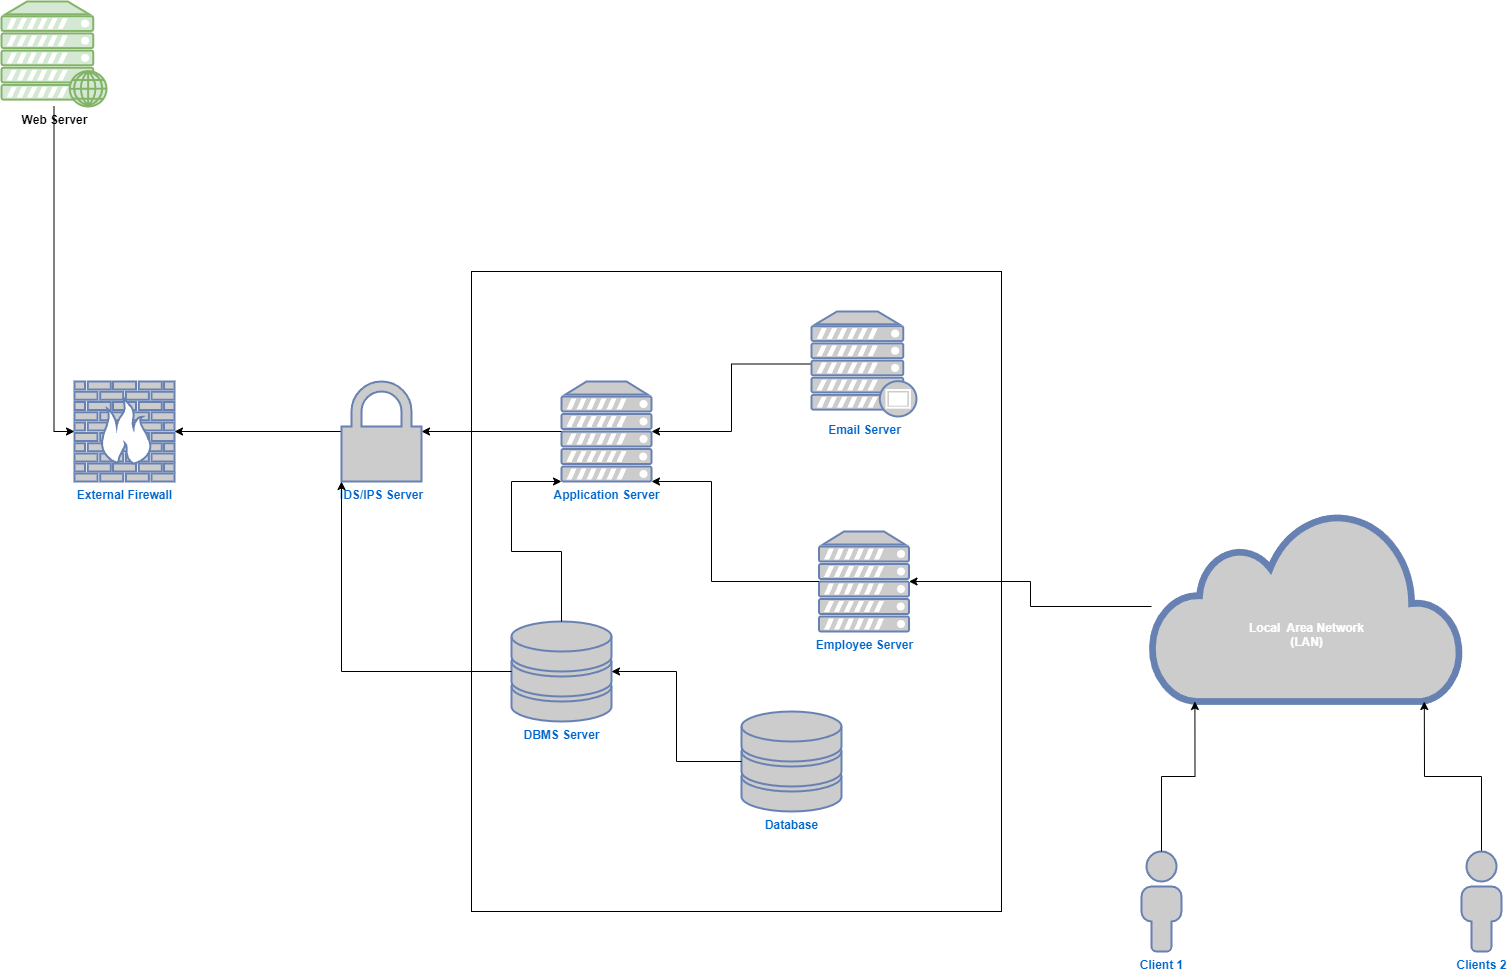

The diagram above was exported from draw.io. Its source (the exported page's mxGraphModel, read from the mxfile embedded in the PNG):
<mxGraphModel dx="5250" dy="2830" grid="1" gridSize="10" guides="1" tooltips="1" connect="1" arrows="1" fold="1" page="1" pageScale="1" pageWidth="827" pageHeight="1169" math="0" shadow="0">
  <root>
    <mxCell id="0" />
    <mxCell id="1" parent="0" />
    <mxCell id="rV-drAXEm-zxPsYc3tE--1" value="Web Server" style="verticalAlign=top;verticalLabelPosition=bottom;labelPosition=center;align=center;html=1;outlineConnect=0;fillColor=#d5e8d4;strokeColor=#82b366;gradientDirection=north;strokeWidth=2;shape=mxgraph.networks.web_server;fontStyle=1" vertex="1" parent="1">
      <mxGeometry x="70" y="60" width="105" height="105" as="geometry" />
    </mxCell>
    <mxCell id="rV-drAXEm-zxPsYc3tE--2" value="External Firewall" style="fontColor=#0066CC;verticalAlign=top;verticalLabelPosition=bottom;labelPosition=center;align=center;html=1;outlineConnect=0;fillColor=#CCCCCC;strokeColor=#6881B3;gradientColor=none;gradientDirection=north;strokeWidth=2;shape=mxgraph.networks.firewall;fontStyle=1" vertex="1" parent="1">
      <mxGeometry x="143" y="440" width="100" height="100" as="geometry" />
    </mxCell>
    <mxCell id="rV-drAXEm-zxPsYc3tE--3" style="edgeStyle=orthogonalEdgeStyle;rounded=0;orthogonalLoop=1;jettySize=auto;html=1;entryX=0;entryY=0.5;entryDx=0;entryDy=0;entryPerimeter=0;" edge="1" parent="1" source="rV-drAXEm-zxPsYc3tE--1" target="rV-drAXEm-zxPsYc3tE--2">
      <mxGeometry relative="1" as="geometry" />
    </mxCell>
    <mxCell id="rV-drAXEm-zxPsYc3tE--4" value="" style="rounded=0;whiteSpace=wrap;html=1;labelBackgroundColor=#009900;" vertex="1" parent="1">
      <mxGeometry x="540" y="330" width="530" height="640" as="geometry" />
    </mxCell>
    <mxCell id="rV-drAXEm-zxPsYc3tE--7" style="edgeStyle=orthogonalEdgeStyle;rounded=0;orthogonalLoop=1;jettySize=auto;html=1;" edge="1" parent="1" source="rV-drAXEm-zxPsYc3tE--25" target="rV-drAXEm-zxPsYc3tE--2">
      <mxGeometry relative="1" as="geometry" />
    </mxCell>
    <mxCell id="rV-drAXEm-zxPsYc3tE--6" value="Application Server" style="fontColor=#0066CC;verticalAlign=top;verticalLabelPosition=bottom;labelPosition=center;align=center;html=1;outlineConnect=0;fillColor=#CCCCCC;strokeColor=#6881B3;gradientColor=none;gradientDirection=north;strokeWidth=2;shape=mxgraph.networks.server;fontStyle=1" vertex="1" parent="1">
      <mxGeometry x="630" y="440" width="90" height="100" as="geometry" />
    </mxCell>
    <mxCell id="rV-drAXEm-zxPsYc3tE--14" style="edgeStyle=orthogonalEdgeStyle;rounded=0;orthogonalLoop=1;jettySize=auto;html=1;" edge="1" parent="1" source="rV-drAXEm-zxPsYc3tE--17" target="rV-drAXEm-zxPsYc3tE--6">
      <mxGeometry relative="1" as="geometry">
        <mxPoint x="970" y="327.55555555555543" as="sourcePoint" />
      </mxGeometry>
    </mxCell>
    <mxCell id="rV-drAXEm-zxPsYc3tE--11" value="Employee Server" style="fontColor=#0066CC;verticalAlign=top;verticalLabelPosition=bottom;labelPosition=center;align=center;html=1;outlineConnect=0;fillColor=#CCCCCC;strokeColor=#6881B3;gradientColor=none;gradientDirection=north;strokeWidth=2;shape=mxgraph.networks.server;fontStyle=1" vertex="1" parent="1">
      <mxGeometry x="887.5" y="590" width="90" height="100" as="geometry" />
    </mxCell>
    <mxCell id="rV-drAXEm-zxPsYc3tE--12" value="&lt;br&gt;&lt;br&gt;&lt;br&gt;&lt;br&gt;Local&amp;nbsp; Area Network&lt;br&gt;(LAN)" style="html=1;outlineConnect=0;fillColor=#CCCCCC;strokeColor=#6881B3;gradientColor=none;gradientDirection=north;strokeWidth=2;shape=mxgraph.networks.cloud;fontColor=#ffffff;fontStyle=1" vertex="1" parent="1">
      <mxGeometry x="1220" y="570" width="310" height="190" as="geometry" />
    </mxCell>
    <mxCell id="rV-drAXEm-zxPsYc3tE--17" value="Email Server" style="fontColor=#0066CC;verticalAlign=top;verticalLabelPosition=bottom;labelPosition=center;align=center;html=1;outlineConnect=0;fillColor=#CCCCCC;strokeColor=#6881B3;gradientColor=none;gradientDirection=north;strokeWidth=2;shape=mxgraph.networks.proxy_server;fontStyle=1" vertex="1" parent="1">
      <mxGeometry x="880" y="370" width="105" height="105" as="geometry" />
    </mxCell>
    <mxCell id="rV-drAXEm-zxPsYc3tE--21" style="edgeStyle=orthogonalEdgeStyle;rounded=0;orthogonalLoop=1;jettySize=auto;html=1;entryX=0.88;entryY=1;entryDx=0;entryDy=0;entryPerimeter=0;" edge="1" parent="1" source="rV-drAXEm-zxPsYc3tE--18" target="rV-drAXEm-zxPsYc3tE--12">
      <mxGeometry relative="1" as="geometry" />
    </mxCell>
    <mxCell id="rV-drAXEm-zxPsYc3tE--18" value="Clients 2" style="fontColor=#0066CC;verticalAlign=top;verticalLabelPosition=bottom;labelPosition=center;align=center;html=1;outlineConnect=0;fillColor=#CCCCCC;strokeColor=#6881B3;gradientColor=none;gradientDirection=north;strokeWidth=2;shape=mxgraph.networks.user_male;fontStyle=1;labelBackgroundColor=default;" vertex="1" parent="1">
      <mxGeometry x="1530" y="910" width="40" height="100" as="geometry" />
    </mxCell>
    <mxCell id="rV-drAXEm-zxPsYc3tE--23" style="edgeStyle=orthogonalEdgeStyle;rounded=0;orthogonalLoop=1;jettySize=auto;html=1;" edge="1" parent="1" source="rV-drAXEm-zxPsYc3tE--11">
      <mxGeometry relative="1" as="geometry">
        <mxPoint x="720" y="540" as="targetPoint" />
        <Array as="points">
          <mxPoint x="780" y="640" />
          <mxPoint x="780" y="540" />
        </Array>
      </mxGeometry>
    </mxCell>
    <mxCell id="rV-drAXEm-zxPsYc3tE--24" value="" style="edgeStyle=orthogonalEdgeStyle;rounded=0;orthogonalLoop=1;jettySize=auto;html=1;" edge="1" parent="1" source="rV-drAXEm-zxPsYc3tE--6" target="rV-drAXEm-zxPsYc3tE--25">
      <mxGeometry relative="1" as="geometry">
        <mxPoint x="620" y="495" as="sourcePoint" />
        <mxPoint x="390" y="495" as="targetPoint" />
      </mxGeometry>
    </mxCell>
    <mxCell id="rV-drAXEm-zxPsYc3tE--25" value="IDS/IPS Server" style="fontColor=#0066CC;verticalAlign=top;verticalLabelPosition=bottom;labelPosition=center;align=center;html=1;outlineConnect=0;fillColor=#CCCCCC;strokeColor=#6881B3;gradientColor=none;gradientDirection=north;strokeWidth=2;shape=mxgraph.networks.secured;fontStyle=1" vertex="1" parent="1">
      <mxGeometry x="410" y="440" width="80" height="100" as="geometry" />
    </mxCell>
    <mxCell id="rV-drAXEm-zxPsYc3tE--27" value="Client 1" style="fontColor=#0066CC;verticalAlign=top;verticalLabelPosition=bottom;labelPosition=center;align=center;html=1;outlineConnect=0;fillColor=#CCCCCC;strokeColor=#6881B3;gradientColor=none;gradientDirection=north;strokeWidth=2;shape=mxgraph.networks.user_male;fontStyle=1" vertex="1" parent="1">
      <mxGeometry x="1210" y="910" width="40" height="100" as="geometry" />
    </mxCell>
    <mxCell id="rV-drAXEm-zxPsYc3tE--31" style="edgeStyle=orthogonalEdgeStyle;rounded=0;orthogonalLoop=1;jettySize=auto;html=1;entryX=0.14;entryY=1;entryDx=0;entryDy=0;entryPerimeter=0;" edge="1" parent="1" source="rV-drAXEm-zxPsYc3tE--27" target="rV-drAXEm-zxPsYc3tE--12">
      <mxGeometry relative="1" as="geometry" />
    </mxCell>
    <mxCell id="rV-drAXEm-zxPsYc3tE--32" style="edgeStyle=orthogonalEdgeStyle;rounded=0;orthogonalLoop=1;jettySize=auto;html=1;entryX=1;entryY=0.5;entryDx=0;entryDy=0;entryPerimeter=0;" edge="1" parent="1" source="rV-drAXEm-zxPsYc3tE--12" target="rV-drAXEm-zxPsYc3tE--11">
      <mxGeometry relative="1" as="geometry" />
    </mxCell>
    <mxCell id="rV-drAXEm-zxPsYc3tE--33" value="DBMS Server" style="fontColor=#0066CC;verticalAlign=top;verticalLabelPosition=bottom;labelPosition=center;align=center;html=1;outlineConnect=0;fillColor=#CCCCCC;strokeColor=#6881B3;gradientColor=none;gradientDirection=north;strokeWidth=2;shape=mxgraph.networks.storage;fontStyle=1" vertex="1" parent="1">
      <mxGeometry x="580" y="680" width="100" height="100" as="geometry" />
    </mxCell>
    <mxCell id="rV-drAXEm-zxPsYc3tE--34" style="edgeStyle=orthogonalEdgeStyle;rounded=0;orthogonalLoop=1;jettySize=auto;html=1;entryX=0;entryY=1;entryDx=0;entryDy=0;entryPerimeter=0;" edge="1" parent="1" source="rV-drAXEm-zxPsYc3tE--33" target="rV-drAXEm-zxPsYc3tE--6">
      <mxGeometry relative="1" as="geometry">
        <Array as="points">
          <mxPoint x="630" y="610" />
          <mxPoint x="580" y="610" />
          <mxPoint x="580" y="540" />
        </Array>
      </mxGeometry>
    </mxCell>
    <mxCell id="rV-drAXEm-zxPsYc3tE--35" style="edgeStyle=orthogonalEdgeStyle;rounded=0;orthogonalLoop=1;jettySize=auto;html=1;entryX=0;entryY=1;entryDx=0;entryDy=0;entryPerimeter=0;" edge="1" parent="1" source="rV-drAXEm-zxPsYc3tE--33" target="rV-drAXEm-zxPsYc3tE--25">
      <mxGeometry relative="1" as="geometry" />
    </mxCell>
    <mxCell id="rV-drAXEm-zxPsYc3tE--36" value="Database" style="fontColor=#0066CC;verticalAlign=top;verticalLabelPosition=bottom;labelPosition=center;align=center;html=1;outlineConnect=0;fillColor=#CCCCCC;strokeColor=#6881B3;gradientColor=none;gradientDirection=north;strokeWidth=2;shape=mxgraph.networks.storage;fontStyle=1" vertex="1" parent="1">
      <mxGeometry x="810" y="770" width="100" height="100" as="geometry" />
    </mxCell>
    <mxCell id="rV-drAXEm-zxPsYc3tE--37" style="edgeStyle=orthogonalEdgeStyle;rounded=0;orthogonalLoop=1;jettySize=auto;html=1;" edge="1" parent="1" source="rV-drAXEm-zxPsYc3tE--36" target="rV-drAXEm-zxPsYc3tE--33">
      <mxGeometry relative="1" as="geometry" />
    </mxCell>
  </root>
</mxGraphModel>